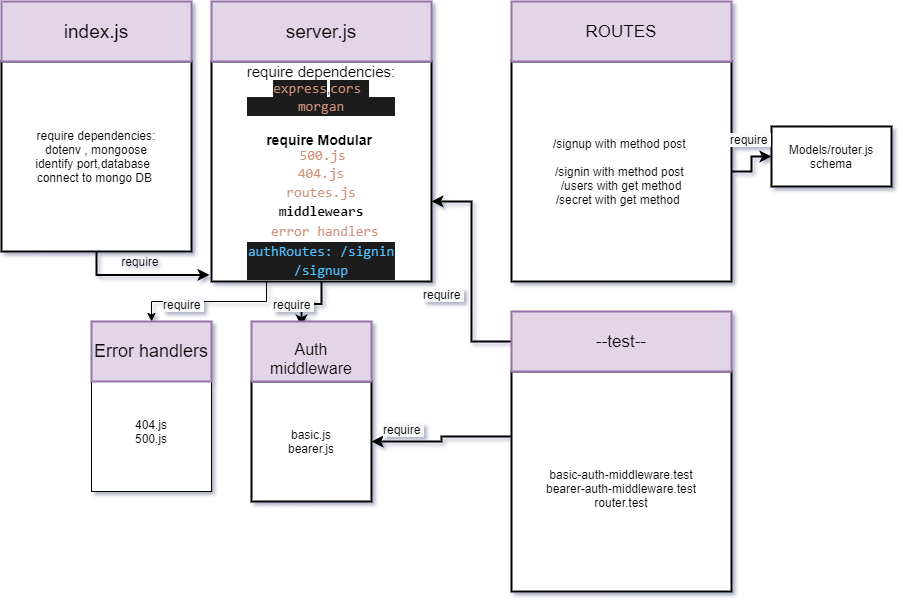

The diagram above was exported from draw.io. Its source (the exported page's mxGraphModel, read from the mxfile embedded in the PNG):
<mxGraphModel dx="1038" dy="548" grid="1" gridSize="10" guides="1" tooltips="1" connect="1" arrows="1" fold="1" page="1" pageScale="1" pageWidth="827" pageHeight="1169" math="0" shadow="1">
  <root>
    <mxCell id="0" />
    <mxCell id="1" parent="0" />
    <mxCell id="ejklRJurTBJVBgiLnLY5-6" style="edgeStyle=orthogonalEdgeStyle;rounded=0;orthogonalLoop=1;jettySize=auto;html=1;exitX=0.5;exitY=1;exitDx=0;exitDy=0;entryX=-0.009;entryY=0.97;entryDx=0;entryDy=0;entryPerimeter=0;strokeWidth=2;" parent="1" source="ejklRJurTBJVBgiLnLY5-1" target="ejklRJurTBJVBgiLnLY5-3" edge="1">
      <mxGeometry relative="1" as="geometry" />
    </mxCell>
    <mxCell id="ejklRJurTBJVBgiLnLY5-1" value="require dependencies:&lt;br&gt;dotenv , mongoose&lt;br&gt;identify port,database&amp;nbsp;&amp;nbsp;&lt;br&gt;connect to mongo DB&amp;nbsp;" style="whiteSpace=wrap;html=1;aspect=fixed;strokeWidth=2;" parent="1" vertex="1">
      <mxGeometry x="100" y="210" width="190" height="190" as="geometry" />
    </mxCell>
    <mxCell id="ejklRJurTBJVBgiLnLY5-2" value="&lt;font style=&quot;font-size: 19px&quot;&gt;index.js&lt;/font&gt;" style="rounded=0;whiteSpace=wrap;html=1;strokeWidth=2;fillColor=#e1d5e7;strokeColor=#9673a6;" parent="1" vertex="1">
      <mxGeometry x="100" y="150" width="190" height="60" as="geometry" />
    </mxCell>
    <mxCell id="ejklRJurTBJVBgiLnLY5-13" style="edgeStyle=orthogonalEdgeStyle;rounded=0;orthogonalLoop=1;jettySize=auto;html=1;exitX=0.5;exitY=1;exitDx=0;exitDy=0;strokeWidth=2;" parent="1" source="ejklRJurTBJVBgiLnLY5-3" edge="1">
      <mxGeometry relative="1" as="geometry">
        <mxPoint x="400" y="475" as="targetPoint" />
      </mxGeometry>
    </mxCell>
    <mxCell id="08BxYVCXXU6RocegrVIu-8" style="edgeStyle=orthogonalEdgeStyle;rounded=0;orthogonalLoop=1;jettySize=auto;html=1;exitX=0.25;exitY=1;exitDx=0;exitDy=0;" edge="1" parent="1" source="ejklRJurTBJVBgiLnLY5-3" target="08BxYVCXXU6RocegrVIu-7">
      <mxGeometry relative="1" as="geometry" />
    </mxCell>
    <mxCell id="ejklRJurTBJVBgiLnLY5-3" value="&lt;font style=&quot;font-size: 15px&quot;&gt;&lt;br&gt;require dependencies:&lt;br&gt;&lt;/font&gt;&lt;span style=&quot;color: rgb(206 , 145 , 120) ; background-color: rgb(30 , 30 , 30) ; font-family: &amp;#34;consolas&amp;#34; , &amp;#34;courier new&amp;#34; , monospace ; font-size: 14px&quot;&gt;express&lt;/span&gt;,&lt;span style=&quot;color: rgb(206 , 145 , 120) ; background-color: rgb(30 , 30 , 30) ; font-family: &amp;#34;consolas&amp;#34; , &amp;#34;courier new&amp;#34; , monospace ; font-size: 14px&quot;&gt;cors&amp;nbsp;&lt;br&gt;&lt;/span&gt;&lt;div style=&quot;color: rgb(212 , 212 , 212) ; background-color: rgb(30 , 30 , 30) ; font-family: &amp;#34;consolas&amp;#34; , &amp;#34;courier new&amp;#34; , monospace ; font-size: 14px ; line-height: 19px&quot;&gt;&lt;span style=&quot;color: #ce9178&quot;&gt;morgan&lt;/span&gt;&lt;/div&gt;&lt;font style=&quot;font-size: 14px&quot;&gt;&lt;br&gt;&lt;b&gt;require Modular&amp;nbsp;&lt;br&gt;&lt;/b&gt;&lt;/font&gt;&lt;span style=&quot;background-color: rgb(255 , 255 , 255)&quot;&gt;&amp;nbsp;&lt;span style=&quot;color: rgb(206 , 145 , 120) ; font-family: &amp;#34;consolas&amp;#34; , &amp;#34;courier new&amp;#34; , monospace ; font-size: 14px&quot;&gt;500.js&lt;/span&gt;&lt;br&gt;&lt;/span&gt;&lt;div style=&quot;color: rgb(212 , 212 , 212) ; font-family: &amp;#34;consolas&amp;#34; , &amp;#34;courier new&amp;#34; , monospace ; font-size: 14px ; line-height: 19px&quot;&gt;&lt;span style=&quot;color: rgb(206 , 145 , 120) ; background-color: rgb(255 , 255 , 255)&quot;&gt;404.js&lt;/span&gt;&lt;/div&gt;&lt;div style=&quot;line-height: 19px&quot;&gt;&lt;div style=&quot;color: rgb(212 , 212 , 212) ; font-family: &amp;#34;consolas&amp;#34; , &amp;#34;courier new&amp;#34; , monospace ; font-size: 14px ; line-height: 19px&quot;&gt;&lt;span style=&quot;color: rgb(206 , 145 , 120) ; background-color: rgb(255 , 255 , 255)&quot;&gt;routes.js&lt;/span&gt;&lt;/div&gt;&lt;div style=&quot;line-height: 19px&quot;&gt;&lt;font face=&quot;consolas, courier new, monospace&quot;&gt;&lt;span style=&quot;font-size: 14px ; background-color: rgb(255 , 255 , 255)&quot;&gt;&lt;b&gt;middlewears&lt;/b&gt;&lt;/span&gt;&lt;/font&gt;&lt;/div&gt;&lt;div style=&quot;line-height: 19px&quot;&gt;&lt;span style=&quot;background-color: rgb(255 , 255 , 255) ; color: rgb(206 , 145 , 120) ; font-family: &amp;#34;consolas&amp;#34; , &amp;#34;courier new&amp;#34; , monospace ; font-size: 14px&quot;&gt;&amp;nbsp;error handlers&lt;/span&gt;&lt;/div&gt;&lt;div style=&quot;line-height: 19px&quot;&gt;&lt;div style=&quot;color: rgb(212 , 212 , 212) ; background-color: rgb(30 , 30 , 30) ; font-family: &amp;#34;consolas&amp;#34; , &amp;#34;courier new&amp;#34; , monospace ; font-size: 14px ; line-height: 19px&quot;&gt;&lt;span style=&quot;color: #4fc1ff&quot;&gt;authRoutes: /signin&lt;/span&gt;&lt;/div&gt;&lt;div style=&quot;color: rgb(212 , 212 , 212) ; background-color: rgb(30 , 30 , 30) ; font-family: &amp;#34;consolas&amp;#34; , &amp;#34;courier new&amp;#34; , monospace ; font-size: 14px ; line-height: 19px&quot;&gt;&lt;span style=&quot;color: #4fc1ff&quot;&gt;/signup&lt;/span&gt;&lt;/div&gt;&lt;/div&gt;&lt;div style=&quot;line-height: 19px&quot;&gt;&lt;br&gt;&lt;/div&gt;&lt;/div&gt;" style="whiteSpace=wrap;html=1;aspect=fixed;strokeWidth=2;" parent="1" vertex="1">
      <mxGeometry x="310" y="210" width="220" height="220" as="geometry" />
    </mxCell>
    <mxCell id="ejklRJurTBJVBgiLnLY5-4" value="&lt;font style=&quot;font-size: 19px&quot;&gt;server.js&lt;/font&gt;" style="rounded=0;whiteSpace=wrap;html=1;strokeWidth=2;fillColor=#e1d5e7;strokeColor=#9673a6;" parent="1" vertex="1">
      <mxGeometry x="310" y="150" width="220" height="60" as="geometry" />
    </mxCell>
    <mxCell id="ejklRJurTBJVBgiLnLY5-7" value="require&amp;nbsp;" style="text;html=1;align=center;verticalAlign=middle;resizable=0;points=[];autosize=1;strokeColor=none;" parent="1" vertex="1">
      <mxGeometry x="210" y="400" width="60" height="20" as="geometry" />
    </mxCell>
    <mxCell id="ejklRJurTBJVBgiLnLY5-11" style="edgeStyle=orthogonalEdgeStyle;rounded=0;orthogonalLoop=1;jettySize=auto;html=1;exitX=1;exitY=0.5;exitDx=0;exitDy=0;entryX=0;entryY=0.5;entryDx=0;entryDy=0;strokeWidth=2;" parent="1" source="ejklRJurTBJVBgiLnLY5-8" target="ejklRJurTBJVBgiLnLY5-10" edge="1">
      <mxGeometry relative="1" as="geometry" />
    </mxCell>
    <mxCell id="ejklRJurTBJVBgiLnLY5-8" value="/signup with method post&amp;nbsp;&lt;br&gt;&lt;br&gt;/signin with method post&amp;nbsp;&lt;br&gt;/users with get method&lt;br&gt;/secret with get method&amp;nbsp;&amp;nbsp;" style="whiteSpace=wrap;html=1;aspect=fixed;strokeWidth=2;" parent="1" vertex="1">
      <mxGeometry x="610" y="210" width="220" height="220" as="geometry" />
    </mxCell>
    <mxCell id="ejklRJurTBJVBgiLnLY5-9" value="&lt;font style=&quot;font-size: 17px&quot;&gt;ROUTES&lt;/font&gt;" style="rounded=0;whiteSpace=wrap;html=1;strokeWidth=2;fillColor=#e1d5e7;strokeColor=#9673a6;" parent="1" vertex="1">
      <mxGeometry x="610" y="150" width="220" height="60" as="geometry" />
    </mxCell>
    <mxCell id="ejklRJurTBJVBgiLnLY5-10" value="Models/router.js&lt;br&gt;schema" style="rounded=0;whiteSpace=wrap;html=1;strokeWidth=2;" parent="1" vertex="1">
      <mxGeometry x="870" y="275" width="120" height="60" as="geometry" />
    </mxCell>
    <mxCell id="ejklRJurTBJVBgiLnLY5-12" value="&lt;span style=&quot;color: rgb(0, 0, 0); font-family: helvetica; font-size: 12px; font-style: normal; font-weight: 400; letter-spacing: normal; text-align: center; text-indent: 0px; text-transform: none; word-spacing: 0px; background-color: rgb(248, 249, 250); display: inline; float: none;&quot;&gt;require&amp;nbsp;&lt;/span&gt;" style="text;whiteSpace=wrap;html=1;strokeWidth=2;" parent="1" vertex="1">
      <mxGeometry x="827" y="275" width="70" height="30" as="geometry" />
    </mxCell>
    <mxCell id="ejklRJurTBJVBgiLnLY5-14" value="basic.js&lt;br&gt;bearer.js" style="rounded=0;whiteSpace=wrap;html=1;strokeWidth=2;" parent="1" vertex="1">
      <mxGeometry x="350" y="530" width="120" height="120" as="geometry" />
    </mxCell>
    <mxCell id="ejklRJurTBJVBgiLnLY5-15" value="&lt;span style=&quot;color: rgb(0, 0, 0); font-family: helvetica; font-size: 12px; font-style: normal; font-weight: 400; letter-spacing: normal; text-align: center; text-indent: 0px; text-transform: none; word-spacing: 0px; background-color: rgb(248, 249, 250); display: inline; float: none;&quot;&gt;require&amp;nbsp;&lt;/span&gt;" style="text;whiteSpace=wrap;html=1;strokeWidth=2;" parent="1" vertex="1">
      <mxGeometry x="370" y="440" width="70" height="30" as="geometry" />
    </mxCell>
    <mxCell id="ejklRJurTBJVBgiLnLY5-16" value="&lt;br&gt;basic-auth-middleware.test&lt;br&gt;bearer-auth-middleware.test&lt;br&gt;router.test" style="whiteSpace=wrap;html=1;aspect=fixed;strokeWidth=2;" parent="1" vertex="1">
      <mxGeometry x="610" y="520" width="220" height="220" as="geometry" />
    </mxCell>
    <mxCell id="ejklRJurTBJVBgiLnLY5-18" style="edgeStyle=orthogonalEdgeStyle;rounded=0;orthogonalLoop=1;jettySize=auto;html=1;exitX=-0.005;exitY=0.295;exitDx=0;exitDy=0;entryX=1;entryY=0.5;entryDx=0;entryDy=0;exitPerimeter=0;strokeWidth=2;" parent="1" source="ejklRJurTBJVBgiLnLY5-16" target="ejklRJurTBJVBgiLnLY5-14" edge="1">
      <mxGeometry relative="1" as="geometry" />
    </mxCell>
    <mxCell id="ejklRJurTBJVBgiLnLY5-19" style="edgeStyle=orthogonalEdgeStyle;rounded=0;orthogonalLoop=1;jettySize=auto;html=1;exitX=0;exitY=0.5;exitDx=0;exitDy=0;entryX=1;entryY=0.636;entryDx=0;entryDy=0;entryPerimeter=0;strokeWidth=2;" parent="1" source="ejklRJurTBJVBgiLnLY5-17" target="ejklRJurTBJVBgiLnLY5-3" edge="1">
      <mxGeometry relative="1" as="geometry" />
    </mxCell>
    <mxCell id="ejklRJurTBJVBgiLnLY5-17" value="&lt;font style=&quot;font-size: 17px&quot;&gt;--test--&lt;/font&gt;" style="rounded=0;whiteSpace=wrap;html=1;strokeWidth=2;fillColor=#e1d5e7;strokeColor=#9673a6;" parent="1" vertex="1">
      <mxGeometry x="610" y="460" width="220" height="60" as="geometry" />
    </mxCell>
    <mxCell id="ejklRJurTBJVBgiLnLY5-20" value="&lt;span style=&quot;color: rgb(0, 0, 0); font-family: helvetica; font-size: 12px; font-style: normal; font-weight: 400; letter-spacing: normal; text-align: center; text-indent: 0px; text-transform: none; word-spacing: 0px; background-color: rgb(248, 249, 250); display: inline; float: none;&quot;&gt;require&amp;nbsp;&lt;/span&gt;" style="text;whiteSpace=wrap;html=1;strokeWidth=2;" parent="1" vertex="1">
      <mxGeometry x="520" y="430" width="70" height="30" as="geometry" />
    </mxCell>
    <mxCell id="ejklRJurTBJVBgiLnLY5-21" value="&lt;span style=&quot;color: rgb(0, 0, 0); font-family: helvetica; font-size: 12px; font-style: normal; font-weight: 400; letter-spacing: normal; text-align: center; text-indent: 0px; text-transform: none; word-spacing: 0px; background-color: rgb(248, 249, 250); display: inline; float: none;&quot;&gt;require&amp;nbsp;&lt;/span&gt;" style="text;whiteSpace=wrap;html=1;strokeWidth=2;" parent="1" vertex="1">
      <mxGeometry x="480" y="565" width="70" height="30" as="geometry" />
    </mxCell>
    <mxCell id="08BxYVCXXU6RocegrVIu-4" value="404.js&lt;br&gt;500.js" style="whiteSpace=wrap;html=1;aspect=fixed;" vertex="1" parent="1">
      <mxGeometry x="190" y="520" width="120" height="120" as="geometry" />
    </mxCell>
    <mxCell id="08BxYVCXXU6RocegrVIu-7" value="&lt;font style=&quot;font-size: 18px&quot;&gt;Error handlers&lt;/font&gt;" style="rounded=0;whiteSpace=wrap;html=1;strokeWidth=2;fillColor=#e1d5e7;strokeColor=#9673a6;" vertex="1" parent="1">
      <mxGeometry x="190" y="470" width="120" height="60" as="geometry" />
    </mxCell>
    <mxCell id="08BxYVCXXU6RocegrVIu-9" value="&lt;span style=&quot;color: rgb(0, 0, 0); font-family: helvetica; font-size: 12px; font-style: normal; font-weight: 400; letter-spacing: normal; text-align: center; text-indent: 0px; text-transform: none; word-spacing: 0px; background-color: rgb(248, 249, 250); display: inline; float: none;&quot;&gt;require&amp;nbsp;&lt;/span&gt;" style="text;whiteSpace=wrap;html=1;" vertex="1" parent="1">
      <mxGeometry x="260" y="440" width="70" height="30" as="geometry" />
    </mxCell>
    <mxCell id="08BxYVCXXU6RocegrVIu-13" value="&lt;br&gt;&lt;font style=&quot;font-size: 16px&quot;&gt;&lt;span style=&quot;color: rgb(0 , 0 , 0) ; font-family: &amp;#34;helvetica&amp;#34; ; font-style: normal ; font-weight: 400 ; letter-spacing: normal ; text-align: center ; text-indent: 0px ; text-transform: none ; word-spacing: 0px ; display: inline ; float: none&quot;&gt;Auth middleware&lt;/span&gt;&lt;br&gt;&lt;/font&gt;" style="rounded=0;whiteSpace=wrap;html=1;strokeWidth=2;fillColor=#e1d5e7;strokeColor=#9673a6;" vertex="1" parent="1">
      <mxGeometry x="350" y="470" width="120" height="60" as="geometry" />
    </mxCell>
  </root>
</mxGraphModel>